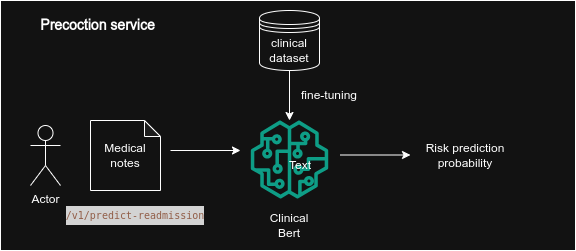

The diagram above was exported from draw.io. Its source (the exported page's mxGraphModel, read from the mxfile embedded in the PNG):
<mxGraphModel dx="786" dy="471" grid="1" gridSize="10" guides="1" tooltips="1" connect="1" arrows="1" fold="1" page="1" pageScale="1" pageWidth="850" pageHeight="1100" math="0" shadow="0">
  <root>
    <mxCell id="0" />
    <mxCell id="1" parent="0" />
    <mxCell id="GHDnkwpxa27MIRQuVLew-2" value="Medical notes" style="shape=note;whiteSpace=wrap;html=1;backgroundOutline=1;darkOpacity=0.05;size=16;" parent="1" vertex="1">
      <mxGeometry x="200" y="120" width="70" height="70" as="geometry" />
    </mxCell>
    <mxCell id="GHDnkwpxa27MIRQuVLew-3" value="Actor" style="shape=umlActor;verticalLabelPosition=bottom;verticalAlign=top;html=1;outlineConnect=0;" parent="1" vertex="1">
      <mxGeometry x="140" y="125" width="30" height="60" as="geometry" />
    </mxCell>
    <mxCell id="GHDnkwpxa27MIRQuVLew-10" value="" style="group" parent="1" vertex="1" connectable="0">
      <mxGeometry x="360" y="10" width="109" height="230" as="geometry" />
    </mxCell>
    <mxCell id="GHDnkwpxa27MIRQuVLew-5" value="clinical dataset" style="shape=datastore;whiteSpace=wrap;html=1;" parent="GHDnkwpxa27MIRQuVLew-10" vertex="1">
      <mxGeometry x="9" width="60" height="60" as="geometry" />
    </mxCell>
    <mxCell id="GHDnkwpxa27MIRQuVLew-6" value="" style="sketch=0;outlineConnect=0;fontColor=#232F3E;gradientColor=none;fillColor=#01A88D;strokeColor=none;dashed=0;verticalLabelPosition=bottom;verticalAlign=top;align=center;html=1;fontSize=12;fontStyle=0;aspect=fixed;pointerEvents=1;shape=mxgraph.aws4.sagemaker_model;" parent="GHDnkwpxa27MIRQuVLew-10" vertex="1">
      <mxGeometry y="110" width="78" height="78" as="geometry" />
    </mxCell>
    <mxCell id="GHDnkwpxa27MIRQuVLew-7" value="" style="endArrow=classic;html=1;rounded=0;exitX=0.5;exitY=1;exitDx=0;exitDy=0;" parent="GHDnkwpxa27MIRQuVLew-10" source="GHDnkwpxa27MIRQuVLew-5" target="GHDnkwpxa27MIRQuVLew-6" edge="1">
      <mxGeometry width="50" height="50" relative="1" as="geometry">
        <mxPoint x="9" y="110" as="sourcePoint" />
        <mxPoint x="59" y="100" as="targetPoint" />
      </mxGeometry>
    </mxCell>
    <mxCell id="GHDnkwpxa27MIRQuVLew-8" value="Clinical Bert" style="text;html=1;whiteSpace=wrap;strokeColor=none;fillColor=none;align=center;verticalAlign=middle;rounded=0;" parent="GHDnkwpxa27MIRQuVLew-10" vertex="1">
      <mxGeometry x="9" y="200" width="60" height="30" as="geometry" />
    </mxCell>
    <mxCell id="GHDnkwpxa27MIRQuVLew-9" value="fine-tuning" style="text;html=1;whiteSpace=wrap;strokeColor=none;fillColor=none;align=center;verticalAlign=middle;rounded=0;" parent="GHDnkwpxa27MIRQuVLew-10" vertex="1">
      <mxGeometry x="49" y="70" width="60" height="30" as="geometry" />
    </mxCell>
    <mxCell id="GHDnkwpxa27MIRQuVLew-11" value="" style="endArrow=classic;html=1;rounded=0;" parent="1" edge="1">
      <mxGeometry width="50" height="50" relative="1" as="geometry">
        <mxPoint x="280" y="150" as="sourcePoint" />
        <mxPoint x="350" y="150" as="targetPoint" />
      </mxGeometry>
    </mxCell>
    <mxCell id="GHDnkwpxa27MIRQuVLew-12" value="Risk prediction&lt;div&gt;probability&lt;/div&gt;" style="text;html=1;strokeColor=none;fillColor=none;align=center;verticalAlign=middle;whiteSpace=wrap;rounded=0;" parent="1" vertex="1">
      <mxGeometry x="500" y="139" width="150" height="32" as="geometry" />
    </mxCell>
    <mxCell id="GHDnkwpxa27MIRQuVLew-14" value="" style="endArrow=classic;html=1;rounded=0;" parent="1" edge="1">
      <mxGeometry width="50" height="50" relative="1" as="geometry">
        <mxPoint x="450" y="154.5" as="sourcePoint" />
        <mxPoint x="520" y="154.5" as="targetPoint" />
      </mxGeometry>
    </mxCell>
    <mxCell id="GHDnkwpxa27MIRQuVLew-17" value="" style="group" parent="1" vertex="1" connectable="0">
      <mxGeometry x="110" width="575" height="250" as="geometry" />
    </mxCell>
    <mxCell id="GHDnkwpxa27MIRQuVLew-15" value="" style="whiteSpace=wrap;html=1;fillColor=none;" parent="GHDnkwpxa27MIRQuVLew-17" vertex="1">
      <mxGeometry width="575" height="250" as="geometry" />
    </mxCell>
    <mxCell id="GHDnkwpxa27MIRQuVLew-16" value="&lt;b&gt;&lt;font style=&quot;font-size: 14px;&quot;&gt;Precoction&amp;nbsp;&lt;span style=&quot;background-color: transparent; color: light-dark(rgb(0, 0, 0), rgb(255, 255, 255));&quot;&gt;service&lt;/span&gt;&lt;/font&gt;&lt;/b&gt;" style="text;html=1;whiteSpace=wrap;strokeColor=none;fillColor=none;align=center;verticalAlign=middle;rounded=0;" parent="GHDnkwpxa27MIRQuVLew-17" vertex="1">
      <mxGeometry x="15" y="10" width="165" height="30" as="geometry" />
    </mxCell>
    <mxCell id="GHDnkwpxa27MIRQuVLew-19" value="&lt;div style=&quot;color: rgb(212, 212, 212); background-color: rgb(30, 30, 30); font-family: &amp;quot;Droid Sans Mono&amp;quot;, &amp;quot;monospace&amp;quot;, monospace; line-height: 19px; white-space: pre;&quot;&gt;&lt;span style=&quot;color: rgb(206, 145, 120);&quot;&gt;&lt;font style=&quot;font-size: 10px;&quot;&gt;/v1/predict-readmission&lt;/font&gt;&lt;/span&gt;&lt;/div&gt;" style="text;html=1;whiteSpace=wrap;strokeColor=none;fillColor=none;align=center;verticalAlign=middle;rounded=0;" parent="GHDnkwpxa27MIRQuVLew-17" vertex="1">
      <mxGeometry x="80" y="200" width="110" height="30" as="geometry" />
    </mxCell>
    <mxCell id="GHDnkwpxa27MIRQuVLew-18" value="Text" style="text;html=1;whiteSpace=wrap;strokeColor=none;fillColor=none;align=center;verticalAlign=middle;rounded=0;" parent="1" vertex="1">
      <mxGeometry x="380" y="150" width="60" height="30" as="geometry" />
    </mxCell>
  </root>
</mxGraphModel>